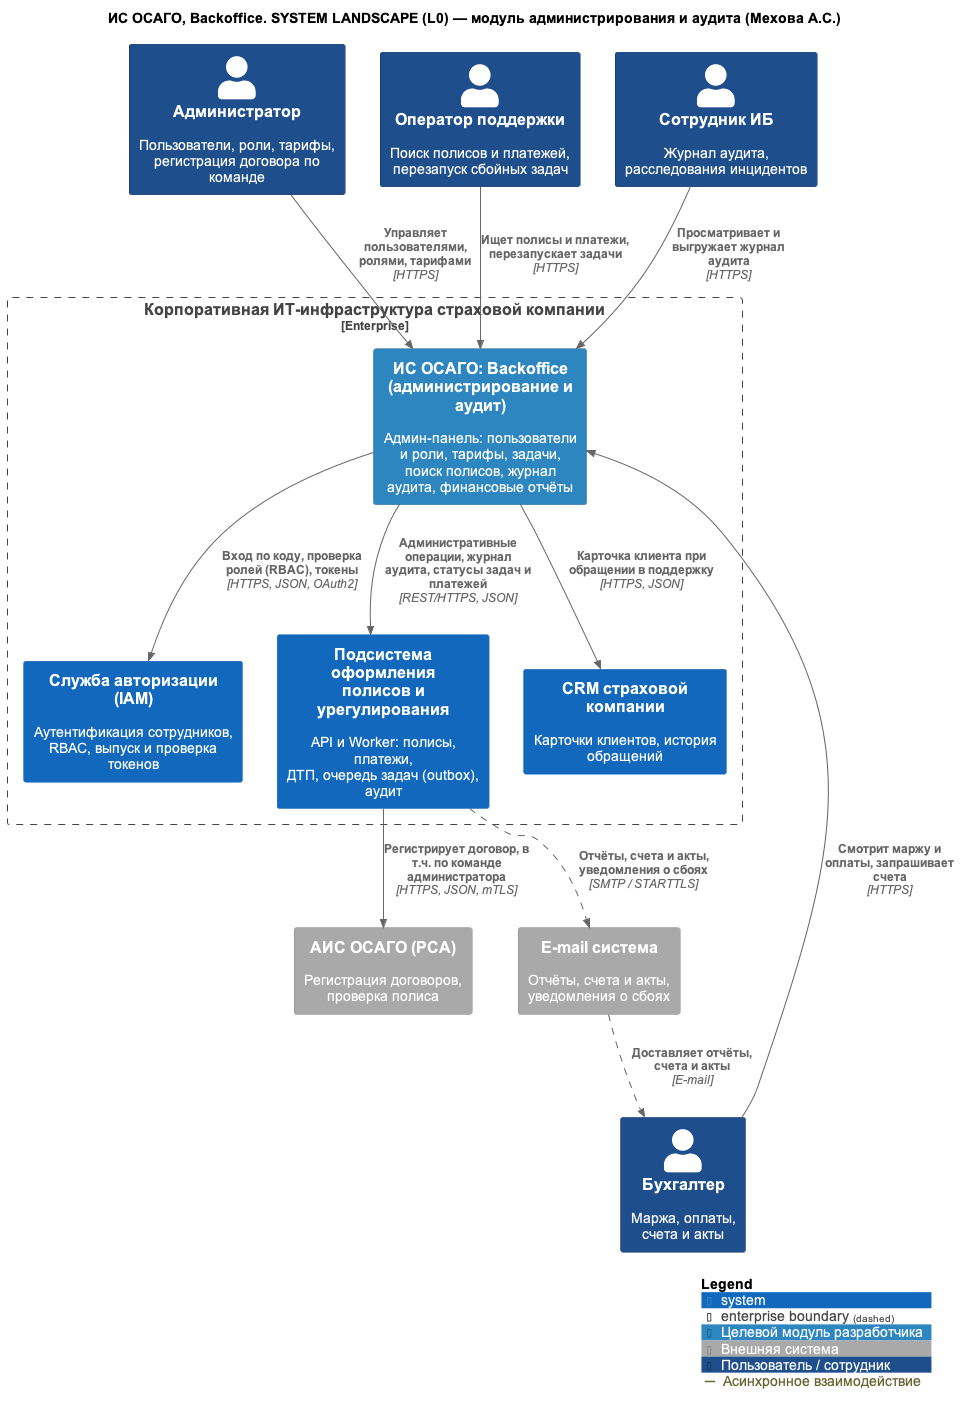

The diagram above was rendered by PlantUML. Its source (embedded in the PNG):
@startuml
!include <C4/C4_Context>
skinparam defaultFontName Arial

title ИС ОСАГО, Backoffice. SYSTEM LANDSCAPE (L0) — модуль администрирования и аудита (Мехова А.С.)

AddElementTag("target", $bgColor="#2E86C1", $borderColor="#1F6391", $fontColor="#FFFFFF", $legendText="Целевой модуль разработчика")
AddElementTag("ext", $bgColor="#A9A9A9", $borderColor="#8A8A8A", $fontColor="#FFFFFF", $legendText="Внешняя система")
AddElementTag("staff", $bgColor="#1F4E8C", $borderColor="#143560", $fontColor="#FFFFFF", $legendText="Пользователь / сотрудник")
AddRelTag("async", $lineStyle=DashedLine(), $legendText="Асинхронное взаимодействие")

Person(admin, "Администратор", "Пользователи, роли, тарифы,\nрегистрация договора по команде", $tags="staff")
Person(support, "Оператор поддержки", "Поиск полисов и платежей,\nперезапуск сбойных задач", $tags="staff")
Person(security, "Сотрудник ИБ", "Журнал аудита,\nрасследования инцидентов", $tags="staff")
Person(accountant, "Бухгалтер", "Маржа, оплаты,\nсчета и акты", $tags="staff")

Enterprise_Boundary(ent, "Корпоративная ИТ-инфраструктура страховой компании") {
    System(backoffice, "ИС ОСАГО: Backoffice\n(администрирование и аудит)", "Админ-панель: пользователи и роли, тарифы, задачи, поиск полисов, журнал аудита, финансовые отчёты", $tags="target")
    System(iam, "Служба авторизации (IAM)", "Аутентификация сотрудников,\nRBAC, выпуск и проверка токенов")
    System(policy, "Подсистема оформления\nполисов и урегулирования", "API и Worker: полисы, платежи,\nДТП, очередь задач (outbox), аудит")
    System(crm, "CRM страховой компании", "Карточки клиентов, история обращений")
}

System_Ext(ais, "АИС ОСАГО (РСА)", "Регистрация договоров, проверка полиса", $tags="ext")
System_Ext(email, "E-mail система", "Отчёты, счета и акты, уведомления о сбоях", $tags="ext")

Rel(admin, backoffice, "Управляет пользователями, ролями, тарифами", "HTTPS")
Rel(support, backoffice, "Ищет полисы и платежи, перезапускает задачи", "HTTPS")
Rel(security, backoffice, "Просматривает и выгружает журнал аудита", "HTTPS")

Rel(backoffice, iam, "Вход по коду, проверка ролей (RBAC), токены", "HTTPS, JSON, OAuth2")
Rel(backoffice, policy, "Административные операции, журнал аудита, статусы задач и платежей", "REST/HTTPS, JSON")
Rel(backoffice, crm, "Карточка клиента при обращении в поддержку", "HTTPS, JSON")

Rel(policy, ais, "Регистрирует договор, в т.ч. по команде администратора", "HTTPS, JSON, mTLS")
Rel(policy, email, "Отчёты, счета и акты, уведомления о сбоях", "SMTP / STARTTLS", $tags="async")
Rel(email, accountant, "Доставляет отчёты, счета и акты", "E-mail", $tags="async")
Rel(accountant, backoffice, "Смотрит маржу и оплаты, запрашивает счета", "HTTPS")

HIDE_STEREOTYPE()
SHOW_LEGEND()
@enduml